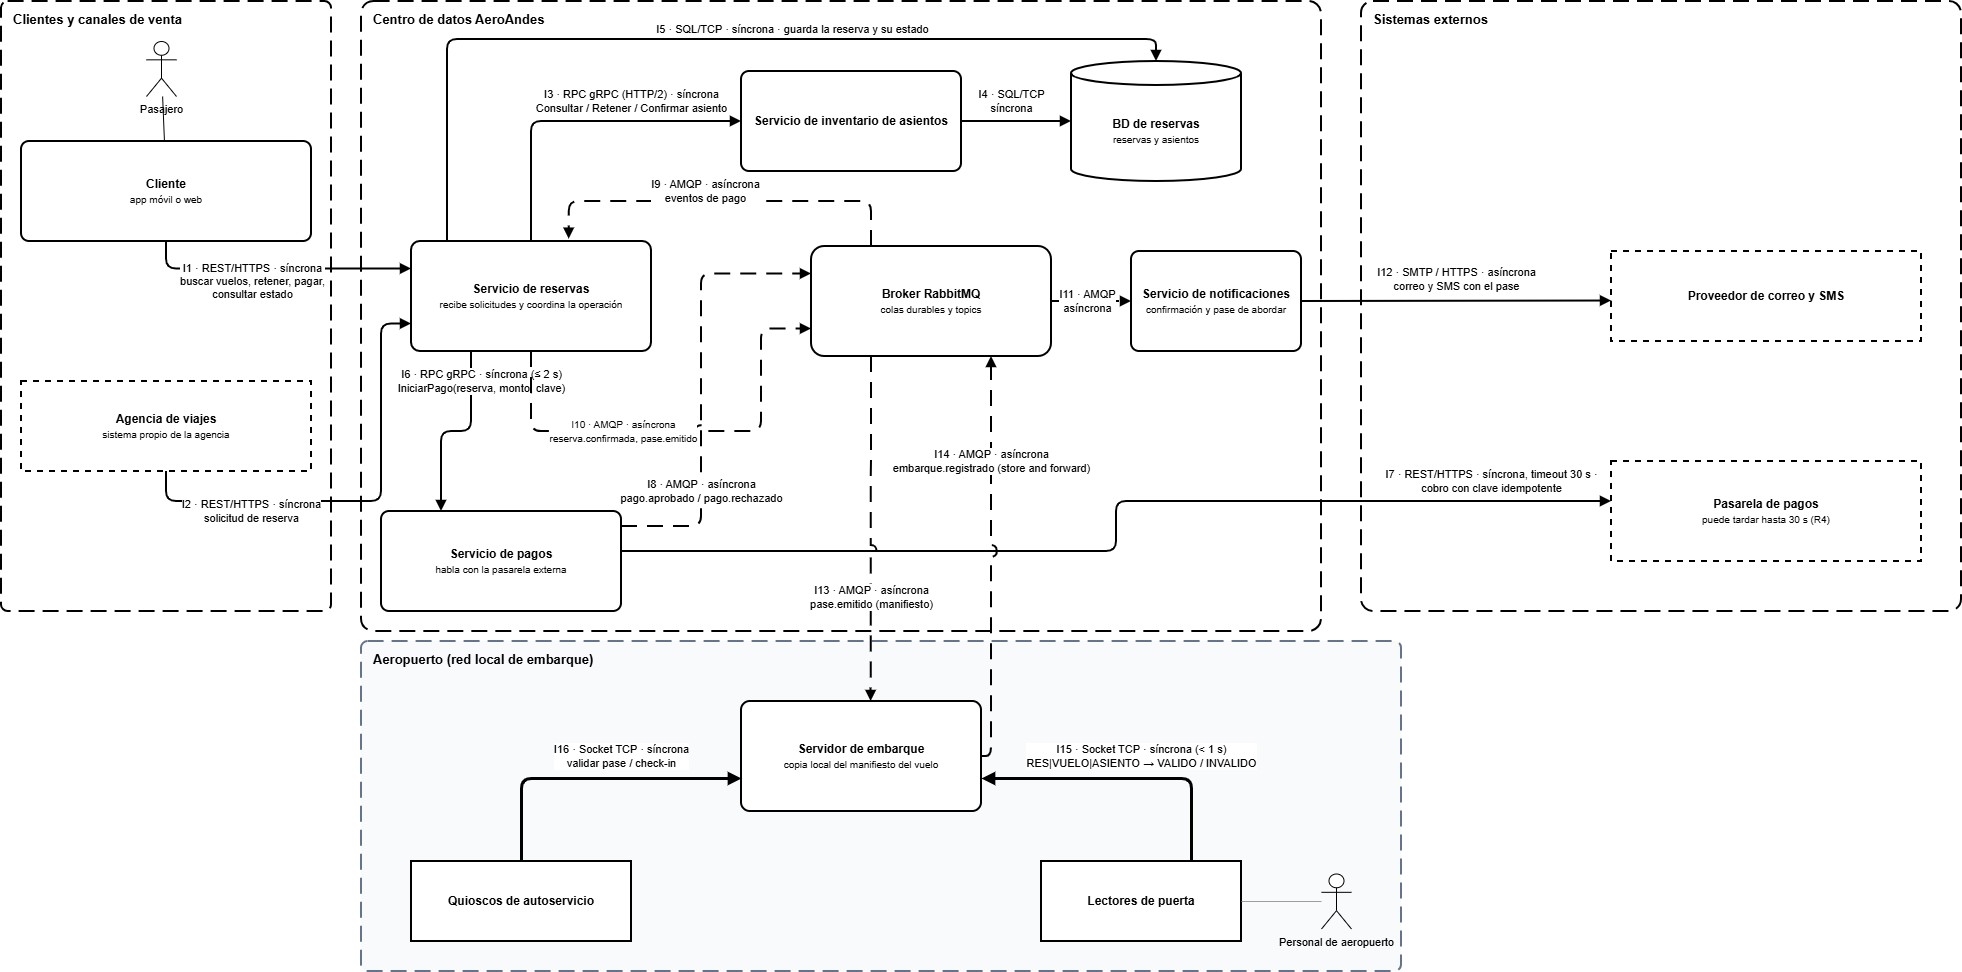

The diagram above was exported from draw.io. Its source (the exported page's mxGraphModel, read from the mxfile embedded in the PNG):
<mxGraphModel dx="2150" dy="1078" grid="1" gridSize="10" guides="1" tooltips="1" connect="1" arrows="1" fold="1" page="1" pageScale="1" pageWidth="827" pageHeight="1169" math="0" shadow="0">
  <root>
    <mxCell id="0" />
    <mxCell id="1" parent="0" />
    <mxCell id="z1" parent="1" style="rounded=1;arcSize=2;dashed=1;dashPattern=8 4;strokeWidth=2;verticalAlign=top;align=left;spacingLeft=10;spacingTop=4;fontStyle=1;fontSize=13;html=1;fontColor=#000000;" value="Clientes y canales de venta" vertex="1">
      <mxGeometry height="610" width="330" x="20" y="90" as="geometry" />
    </mxCell>
    <mxCell id="z2" parent="1" style="rounded=1;arcSize=2;dashed=1;dashPattern=8 4;strokeWidth=2;verticalAlign=top;align=left;spacingLeft=10;spacingTop=4;fontStyle=1;fontSize=13;html=1;fontColor=#000000;" value="Centro de datos AeroAndes" vertex="1">
      <mxGeometry height="630" width="960" x="380" y="90" as="geometry" />
    </mxCell>
    <mxCell id="z3" parent="1" style="rounded=1;arcSize=2;dashed=1;dashPattern=8 4;strokeWidth=2;verticalAlign=top;align=left;spacingLeft=10;spacingTop=4;fontStyle=1;fontSize=13;html=1;fontColor=#000000;" value="Sistemas externos" vertex="1">
      <mxGeometry height="610" width="600" x="1380" y="90" as="geometry" />
    </mxCell>
    <mxCell id="z4" parent="1" style="rounded=1;arcSize=2;dashed=1;dashPattern=8 4;strokeWidth=2;fillColor=#f8fafc;strokeColor=#64748b;verticalAlign=top;align=left;spacingLeft=10;spacingTop=4;fontStyle=1;fontSize=13;html=1;fontColor=#000000;" value="Aeropuerto (red local de embarque)" vertex="1">
      <mxGeometry height="330" width="1040" x="380" y="730" as="geometry" />
    </mxCell>
    <mxCell id="pas" parent="1" style="shape=umlActor;verticalLabelPosition=bottom;verticalAlign=top;html=1;outlineConnect=0;fontSize=11;fontColor=#000000;" value="Pasajero" vertex="1">
      <mxGeometry height="55" width="30" x="165" y="130" as="geometry" />
    </mxCell>
    <mxCell id="cli" parent="1" style="rounded=1;arcSize=8;whiteSpace=wrap;html=1;strokeWidth=2;fontSize=12;fontColor=#000000;" value="&lt;b&gt;Cliente&lt;/b&gt;&lt;br&gt;&lt;font style=&quot;font-size:10px&quot;&gt;app móvil o web&lt;/font&gt;" vertex="1">
      <mxGeometry height="100" width="290" x="40" y="230" as="geometry" />
    </mxCell>
    <mxCell id="age" parent="1" style="rounded=0;whiteSpace=wrap;html=1;dashed=1;strokeWidth=2;fontSize=12;fontColor=#000000;" value="&lt;b&gt;Agencia de viajes&lt;/b&gt;&lt;br&gt;&lt;font style=&quot;font-size:10px&quot;&gt;sistema propio de la agencia&lt;/font&gt;" vertex="1">
      <mxGeometry height="90" width="290" x="40" y="470" as="geometry" />
    </mxCell>
    <mxCell id="res" parent="1" style="rounded=1;arcSize=8;whiteSpace=wrap;html=1;strokeWidth=2;fontSize=12;fontColor=#000000;" value="&lt;b&gt;Servicio de reservas&lt;/b&gt;&lt;br&gt;&lt;font style=&quot;font-size:10px&quot;&gt;recibe solicitudes y coordina la operación&lt;/font&gt;" vertex="1">
      <mxGeometry height="110" width="240" x="430" y="330" as="geometry" />
    </mxCell>
    <mxCell id="inv" parent="1" style="rounded=1;arcSize=8;whiteSpace=wrap;html=1;strokeWidth=2;fontSize=12;fontColor=#000000;" value="&lt;br&gt;&lt;b&gt;Servicio de inventario de asientos&lt;/b&gt;&lt;div&gt;&lt;br&gt;&lt;/div&gt;" vertex="1">
      <mxGeometry height="100" width="220" x="760" y="160" as="geometry" />
    </mxCell>
    <mxCell id="bd" parent="1" style="shape=cylinder3;whiteSpace=wrap;html=1;boundedLbl=1;backgroundOutline=1;size=12;strokeWidth=2;fontSize=12;fontColor=#000000;" value="&lt;b&gt;BD de reservas&lt;/b&gt;&lt;br&gt;&lt;font style=&quot;font-size:10px&quot;&gt;reservas y asientos&lt;/font&gt;" vertex="1">
      <mxGeometry height="120" width="170" x="1090" y="150" as="geometry" />
    </mxCell>
    <mxCell id="pag" parent="1" style="rounded=1;arcSize=8;whiteSpace=wrap;html=1;strokeWidth=2;fontSize=12;fontColor=#000000;" value="&lt;b&gt;Servicio de pagos&lt;/b&gt;&lt;br&gt;&lt;font style=&quot;font-size:10px&quot;&gt;habla con la pasarela externa&lt;/font&gt;" vertex="1">
      <mxGeometry height="100" width="240" x="400" y="600" as="geometry" />
    </mxCell>
    <mxCell id="mq" parent="1" style="rounded=1;arcSize=12;whiteSpace=wrap;html=1;strokeWidth=2;fontSize=12;fontColor=#000000;" value="&lt;b&gt;Broker RabbitMQ&lt;/b&gt;&lt;br&gt;&lt;font style=&quot;font-size:10px&quot;&gt;colas durables y topics&lt;/font&gt;" vertex="1">
      <mxGeometry height="110" width="240" x="830" y="335" as="geometry" />
    </mxCell>
    <mxCell id="not" parent="1" style="rounded=1;arcSize=8;whiteSpace=wrap;html=1;strokeWidth=2;fontSize=12;fontColor=#000000;" value="&lt;b&gt;Servicio de notificaciones&lt;/b&gt;&lt;br&gt;&lt;font style=&quot;font-size:10px&quot;&gt;confirmación y pase de abordar&lt;/font&gt;" vertex="1">
      <mxGeometry height="100" width="170" x="1150" y="340" as="geometry" />
    </mxCell>
    <mxCell id="psg" parent="1" style="rounded=0;whiteSpace=wrap;html=1;dashed=1;strokeWidth=2;fontSize=12;fontColor=#000000;" value="&lt;b&gt;Pasarela de pagos&lt;/b&gt;&lt;br&gt;&lt;font style=&quot;font-size:10px&quot;&gt;puede tardar hasta 30 s (R4)&lt;/font&gt;" vertex="1">
      <mxGeometry height="100" width="310" x="1630" y="550" as="geometry" />
    </mxCell>
    <mxCell id="prv" parent="1" style="rounded=0;whiteSpace=wrap;html=1;dashed=1;strokeWidth=2;fontSize=12;fontColor=#000000;" value="&lt;b&gt;Proveedor de correo y SMS&lt;/b&gt;&lt;br&gt;&lt;font style=&quot;font-size:10px&quot;&gt;&lt;/font&gt;" vertex="1">
      <mxGeometry height="90" width="310" x="1630" y="340" as="geometry" />
    </mxCell>
    <mxCell id="emb" parent="1" style="rounded=1;arcSize=8;whiteSpace=wrap;html=1;strokeWidth=2;fontSize=12;fontColor=#000000;" value="&lt;b&gt;Servidor de embarque&lt;/b&gt;&lt;br&gt;&lt;font style=&quot;font-size:10px&quot;&gt;copia local del manifiesto del vuelo&lt;/font&gt;" vertex="1">
      <mxGeometry height="110" width="240" x="760" y="790" as="geometry" />
    </mxCell>
    <mxCell id="kio" parent="1" style="rounded=0;whiteSpace=wrap;html=1;strokeWidth=2;fontSize=12;" value="&lt;b&gt;Quioscos de autoservicio&lt;/b&gt;&lt;br&gt;&lt;font style=&quot;font-size:10px&quot;&gt;&lt;/font&gt;" vertex="1">
      <mxGeometry height="80" width="220" x="430" y="950" as="geometry" />
    </mxCell>
    <mxCell id="lec" parent="1" style="rounded=0;whiteSpace=wrap;html=1;strokeWidth=2;fontSize=12;" value="&lt;b&gt;Lectores de puerta&lt;/b&gt;&lt;br&gt;&lt;font style=&quot;font-size:10px&quot;&gt;&lt;/font&gt;" vertex="1">
      <mxGeometry height="80" width="200" x="1060" y="950" as="geometry" />
    </mxCell>
    <mxCell id="per" parent="1" style="shape=umlActor;verticalLabelPosition=bottom;verticalAlign=top;html=1;outlineConnect=0;fontSize=11;fontColor=#000000;" value="Personal de aeropuerto" vertex="1">
      <mxGeometry height="55" width="30" x="1340" y="962.5" as="geometry" />
    </mxCell>
    <mxCell id="l1" edge="1" parent="1" source="pas" style="endArrow=none;html=1;fontColor=#000000;" target="cli">
      <mxGeometry relative="1" as="geometry" />
    </mxCell>
    <mxCell id="l2" edge="1" parent="1" source="per" style="endArrow=none;html=1;strokeColor=#9e9e9e;fontColor=#000000;" target="lec">
      <mxGeometry relative="1" as="geometry" />
    </mxCell>
    <mxCell id="e11" edge="1" parent="1" source="cli" style="strokeWidth=2;fontColor=#000000;edgeStyle=orthogonalEdgeStyle;rounded=1;html=1;jumpStyle=arc;jumpSize=10;fontSize=11;labelBackgroundColor=#ffffff;endArrow=block;endFill=1;exitX=0.5;exitY=1;exitDx=0;exitDy=0;entryX=0;entryY=0.25;entryDx=0;entryDy=0;" target="res" value="I1 · REST/HTTPS · síncrona&lt;br&gt;buscar vuelos, retener, pagar,&lt;br&gt;consultar estado">
      <mxGeometry relative="1" x="-0.1743" y="-12" as="geometry">
        <mxPoint as="offset" />
      </mxGeometry>
    </mxCell>
    <mxCell id="e12" edge="1" parent="1" source="age" style="strokeWidth=2;fontColor=#000000;edgeStyle=orthogonalEdgeStyle;rounded=1;html=1;jumpStyle=arc;jumpSize=10;fontSize=11;labelBackgroundColor=#ffffff;endArrow=block;endFill=1;exitX=0.5;exitY=1;exitDx=0;exitDy=0;entryX=0;entryY=0.75;entryDx=0;entryDy=0;" target="res" value="I2 · REST/HTTPS · síncrona&lt;br&gt;solicitud de reserva">
      <mxGeometry relative="1" x="-0.4917" y="-10" as="geometry">
        <mxPoint as="offset" />
        <Array as="points">
          <mxPoint x="185" y="590" />
          <mxPoint x="400" y="590" />
          <mxPoint x="400" y="412.5" />
        </Array>
      </mxGeometry>
    </mxCell>
    <mxCell id="e13" edge="1" parent="1" source="res" style="strokeWidth=2;fontColor=#000000;edgeStyle=orthogonalEdgeStyle;rounded=1;html=1;jumpStyle=arc;jumpSize=10;fontSize=11;labelBackgroundColor=#ffffff;endArrow=block;endFill=1;exitX=0.5;exitY=0;exitDx=0;exitDy=0;entryX=0;entryY=0.5;entryDx=0;entryDy=0;" target="inv" value="I3 · RPC gRPC (HTTP/2) · síncrona&lt;br&gt;Consultar / Retener / Confirmar asiento">
      <mxGeometry relative="1" x="0.3333" y="20" as="geometry">
        <mxPoint as="offset" />
        <Array as="points">
          <mxPoint x="550" y="210" />
        </Array>
      </mxGeometry>
    </mxCell>
    <mxCell id="e14" edge="1" parent="1" source="inv" style="strokeWidth=2;fontColor=#000000;edgeStyle=orthogonalEdgeStyle;rounded=1;html=1;jumpStyle=arc;jumpSize=10;fontSize=11;labelBackgroundColor=#ffffff;endArrow=block;endFill=1;exitX=1;exitY=0.5;exitDx=0;exitDy=0;entryX=0;entryY=0.5;entryDx=0;entryDy=0;" target="bd" value="I4 · SQL/TCP&lt;br&gt;síncrona">
      <mxGeometry relative="1" x="-0.0909" y="20" as="geometry">
        <mxPoint as="offset" />
      </mxGeometry>
    </mxCell>
    <mxCell id="e15" edge="1" parent="1" source="res" style="strokeWidth=2;fontColor=#000000;edgeStyle=orthogonalEdgeStyle;rounded=1;html=1;jumpStyle=arc;jumpSize=10;fontSize=11;labelBackgroundColor=#ffffff;endArrow=block;endFill=1;exitX=0.15;exitY=0;exitDx=0;exitDy=0;entryX=0.5;entryY=0;entryDx=0;entryDy=0;entryPerimeter=0;" target="bd" value="I5 · SQL/TCP · síncrona · guarda la reserva y su estado">
      <mxGeometry relative="1" x="0.0011" as="geometry">
        <mxPoint x="80" y="-10" as="offset" />
        <Array as="points">
          <mxPoint x="466" y="128" />
          <mxPoint x="1175" y="128" />
        </Array>
      </mxGeometry>
    </mxCell>
    <mxCell id="e16" edge="1" parent="1" source="res" style="strokeWidth=2;fontColor=#000000;edgeStyle=orthogonalEdgeStyle;rounded=1;html=1;jumpStyle=arc;jumpSize=10;fontSize=11;labelBackgroundColor=#ffffff;endArrow=block;endFill=1;exitX=0.25;exitY=1;exitDx=0;exitDy=0;entryX=0.25;entryY=0;entryDx=0;entryDy=0;" target="pag" value="I6 · RPC gRPC · síncrona (≤ 2 s)&lt;br&gt;IniciarPago(reserva, monto, clave)">
      <mxGeometry relative="1" x="-0.6842" y="10" as="geometry">
        <mxPoint as="offset" />
      </mxGeometry>
    </mxCell>
    <mxCell id="e17" edge="1" parent="1" source="pag" style="strokeWidth=2;fontColor=#000000;edgeStyle=orthogonalEdgeStyle;rounded=1;html=1;jumpStyle=arc;jumpSize=10;fontSize=11;labelBackgroundColor=#ffffff;endArrow=block;endFill=1;exitX=1;exitY=0.4;exitDx=0;exitDy=0;entryX=0;entryY=0.4;entryDx=0;entryDy=0;" target="psg" value="I7 · REST/HTTPS · síncrona, timeout 30 s ·&lt;div&gt;cobro con clave idempotente&lt;/div&gt;">
      <mxGeometry relative="1" x="0.7692" y="20" as="geometry">
        <mxPoint as="offset" />
      </mxGeometry>
    </mxCell>
    <mxCell id="e18" edge="1" parent="1" source="pag" style="strokeWidth=2;dashed=1;dashPattern=8 5;fontColor=#000000;edgeStyle=orthogonalEdgeStyle;rounded=1;html=1;jumpStyle=arc;jumpSize=10;fontSize=11;labelBackgroundColor=#ffffff;endArrow=block;endFill=1;exitX=1;exitY=0.15;exitDx=0;exitDy=0;entryX=0;entryY=0.25;entryDx=0;entryDy=0;" target="mq" value="I8 · AMQP · asíncrona&lt;br&gt;pago.aprobado / pago.rechazado">
      <mxGeometry relative="1" x="-0.4802" as="geometry">
        <mxPoint as="offset" />
        <Array as="points">
          <mxPoint x="720" y="615" />
          <mxPoint x="720" y="362.5" />
        </Array>
      </mxGeometry>
    </mxCell>
    <mxCell id="e19" edge="1" parent="1" source="mq" style="strokeWidth=2;dashed=1;dashPattern=8 5;fontColor=#000000;edgeStyle=orthogonalEdgeStyle;rounded=1;html=1;jumpStyle=arc;jumpSize=10;fontSize=11;labelBackgroundColor=#ffffff;endArrow=block;endFill=1;exitX=0.25;exitY=0;exitDx=0;exitDy=0;entryX=0.657;entryY=-0.021;entryDx=0;entryDy=0;entryPerimeter=0;" target="res" value="I9 · AMQP · asíncrona&lt;br&gt;eventos de pago">
      <mxGeometry relative="1" x="0.0961" y="-10" as="geometry">
        <mxPoint as="offset" />
        <Array as="points">
          <mxPoint x="890" y="290" />
          <mxPoint x="587.7" y="290" />
        </Array>
      </mxGeometry>
    </mxCell>
    <mxCell id="e20" edge="1" parent="1" source="res" style="strokeWidth=2;dashed=1;dashPattern=8 5;fontColor=#000000;edgeStyle=orthogonalEdgeStyle;rounded=1;html=1;jumpStyle=arc;jumpSize=10;fontSize=11;labelBackgroundColor=#ffffff;endArrow=block;endFill=1;exitX=0.5;exitY=1;exitDx=0;exitDy=0;entryX=0;entryY=0.75;entryDx=0;entryDy=0;" target="mq" value="&lt;font style=&quot;font-size: 10px;&quot;&gt;I10 · AMQP · asíncrona&lt;br&gt;reserva.confirmada, pase.emitido&lt;/font&gt;">
      <mxGeometry relative="1" x="-0.2558" as="geometry">
        <mxPoint as="offset" />
        <Array as="points">
          <mxPoint x="550" y="520" />
          <mxPoint x="780" y="520" />
          <mxPoint x="780" y="417.5" />
        </Array>
      </mxGeometry>
    </mxCell>
    <mxCell id="e21" edge="1" parent="1" source="mq" style="strokeWidth=2;dashed=1;dashPattern=8 5;fontColor=#000000;edgeStyle=orthogonalEdgeStyle;rounded=1;html=1;jumpStyle=arc;jumpSize=10;fontSize=11;labelBackgroundColor=#ffffff;endArrow=block;endFill=1;exitX=1;exitY=0.5;exitDx=0;exitDy=0;entryX=0;entryY=0.5;entryDx=0;entryDy=0;" target="not" value="I11 · AMQP&lt;br&gt;asíncrona">
      <mxGeometry relative="1" x="-0.0909" as="geometry">
        <mxPoint as="offset" />
      </mxGeometry>
    </mxCell>
    <mxCell id="e22" edge="1" parent="1" source="not" style="strokeWidth=2;fontColor=#000000;edgeStyle=orthogonalEdgeStyle;rounded=1;html=1;jumpStyle=arc;jumpSize=10;fontSize=11;labelBackgroundColor=#ffffff;endArrow=block;endFill=1;exitX=1;exitY=0.5;exitDx=0;exitDy=0;entryX=0;entryY=0.55;entryDx=0;entryDy=0;" target="prv" value="I12 · SMTP / HTTPS · asíncrona&lt;br&gt;correo y SMS con el pase">
      <mxGeometry relative="1" as="geometry">
        <mxPoint y="-22" as="offset" />
      </mxGeometry>
    </mxCell>
    <mxCell id="e23" edge="1" parent="1" source="mq" style="strokeWidth=2;dashed=1;dashPattern=8 5;fontColor=#000000;edgeStyle=orthogonalEdgeStyle;rounded=1;html=1;jumpStyle=arc;jumpSize=10;fontSize=11;labelBackgroundColor=#ffffff;endArrow=block;endFill=1;exitX=0.25;exitY=1;exitDx=0;exitDy=0;entryX=0.54;entryY=0;entryDx=0;entryDy=0;entryPerimeter=0;" target="emb" value="I13 · AMQP · asíncrona&lt;br&gt;pase.emitido (manifiesto)">
      <mxGeometry relative="1" x="0.3972" as="geometry">
        <mxPoint as="offset" />
        <Array as="points" />
      </mxGeometry>
    </mxCell>
    <mxCell id="e24" edge="1" parent="1" source="emb" style="strokeWidth=2;dashed=1;dashPattern=8 5;fontColor=#000000;edgeStyle=orthogonalEdgeStyle;rounded=1;html=1;jumpStyle=arc;jumpSize=10;fontSize=11;labelBackgroundColor=#ffffff;endArrow=block;endFill=1;exitX=1;exitY=0.5;exitDx=0;exitDy=0;entryX=0.75;entryY=1;entryDx=0;entryDy=0;" target="mq" value="I14 · AMQP · asíncrona&lt;br&gt;embarque.registrado (store and forward)">
      <mxGeometry relative="1" x="0.4878" as="geometry">
        <mxPoint as="offset" />
        <Array as="points">
          <mxPoint x="1010" y="845" />
        </Array>
      </mxGeometry>
    </mxCell>
    <mxCell id="e25" edge="1" parent="1" source="lec" style="strokeWidth=3;fontColor=#000000;edgeStyle=orthogonalEdgeStyle;rounded=1;html=1;jumpStyle=arc;jumpSize=10;fontSize=11;labelBackgroundColor=#ffffff;endArrow=block;endFill=1;exitX=0.75;exitY=0;exitDx=0;exitDy=0;entryX=1;entryY=0.7;entryDx=0;entryDy=0;" target="emb" value="I15 · Socket TCP · síncrona (&amp;lt; 1 s)&lt;br&gt;RES|VUELO|ASIENTO → VALIDO / INVALIDO">
      <mxGeometry relative="1" x="-0.0922" y="-22" as="geometry">
        <mxPoint as="offset" />
      </mxGeometry>
    </mxCell>
    <mxCell id="e26" edge="1" parent="1" source="kio" style="strokeWidth=3;fontColor=#000000;edgeStyle=orthogonalEdgeStyle;rounded=1;html=1;jumpStyle=arc;jumpSize=10;fontSize=11;labelBackgroundColor=#ffffff;endArrow=block;endFill=1;exitX=0.5;exitY=0;exitDx=0;exitDy=0;entryX=0;entryY=0.7;entryDx=0;entryDy=0;" target="emb" value="I16 · Socket TCP · síncrona&lt;br&gt;validar pase / check-in">
      <mxGeometry relative="1" x="0.2079" y="22" as="geometry">
        <mxPoint as="offset" />
        <Array as="points">
          <mxPoint x="540" y="867" />
        </Array>
      </mxGeometry>
    </mxCell>
  </root>
</mxGraphModel>